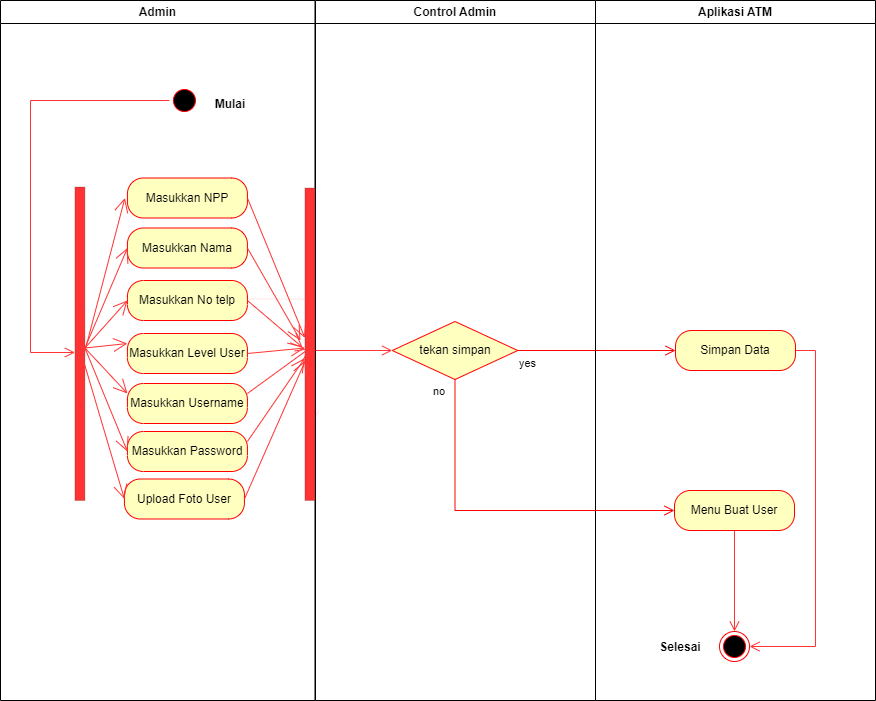

The diagram above was exported from draw.io. Its source (the exported page's mxGraphModel, read from the mxfile embedded in the PNG):
<mxGraphModel dx="868" dy="482" grid="1" gridSize="10" guides="1" tooltips="1" connect="1" arrows="1" fold="1" page="1" pageScale="1" pageWidth="1169" pageHeight="826" background="none" math="0" shadow="0">
  <root>
    <mxCell id="0" />
    <mxCell id="1" parent="0" />
    <mxCell id="2" value="Admin" style="swimlane;whiteSpace=wrap" parent="1" vertex="1">
      <mxGeometry x="130" y="50" width="314.5" height="700" as="geometry" />
    </mxCell>
    <mxCell id="GuU_FSldbTYWOfQ9J7GJ-8" style="edgeStyle=orthogonalEdgeStyle;rounded=0;orthogonalLoop=1;jettySize=auto;html=1;exitX=0;exitY=0.5;exitDx=0;exitDy=0;strokeColor=#FF3333;strokeWidth=1;endArrow=open;endFill=0;endSize=8;" parent="2" source="5" target="qtAZtuWF3nVkA5NfAJsH-32" edge="1">
      <mxGeometry relative="1" as="geometry">
        <Array as="points">
          <mxPoint x="30" y="100" />
          <mxPoint x="30" y="352" />
        </Array>
      </mxGeometry>
    </mxCell>
    <mxCell id="5" value="" style="ellipse;shape=startState;fillColor=#000000;strokeColor=#ff0000;" parent="2" vertex="1">
      <mxGeometry x="168.93" y="85" width="30" height="30" as="geometry" />
    </mxCell>
    <mxCell id="5dEem_isO73kTi24YE9W-43" value="Mulai" style="text;align=center;fontStyle=1;verticalAlign=middle;spacingLeft=3;spacingRight=3;strokeColor=none;rotatable=0;points=[[0,0.5],[1,0.5]];portConstraint=eastwest;" parent="2" vertex="1">
      <mxGeometry x="190" y="90" width="80" height="26" as="geometry" />
    </mxCell>
    <mxCell id="qtAZtuWF3nVkA5NfAJsH-6" value="Masukkan Nama" style="rounded=1;whiteSpace=wrap;html=1;arcSize=40;fontColor=#000000;fillColor=#ffffc0;strokeColor=#ff0000;" parent="2" vertex="1">
      <mxGeometry x="126.93" y="227.5" width="120" height="40" as="geometry" />
    </mxCell>
    <mxCell id="qtAZtuWF3nVkA5NfAJsH-16" value="Masukkan No telp" style="rounded=1;whiteSpace=wrap;html=1;arcSize=40;fontColor=#000000;fillColor=#ffffc0;strokeColor=#ff0000;" parent="2" vertex="1">
      <mxGeometry x="126.93" y="280" width="120" height="40" as="geometry" />
    </mxCell>
    <mxCell id="qtAZtuWF3nVkA5NfAJsH-26" value="Masukkan Level User" style="rounded=1;whiteSpace=wrap;html=1;arcSize=40;fontColor=#000000;fillColor=#ffffc0;strokeColor=#ff0000;" parent="2" vertex="1">
      <mxGeometry x="126.93" y="333" width="120" height="40" as="geometry" />
    </mxCell>
    <mxCell id="qtAZtuWF3nVkA5NfAJsH-27" value="Masukkan Username" style="rounded=1;whiteSpace=wrap;html=1;arcSize=40;fontColor=#000000;fillColor=#ffffc0;strokeColor=#ff0000;" parent="2" vertex="1">
      <mxGeometry x="126.93" y="383" width="120" height="40" as="geometry" />
    </mxCell>
    <mxCell id="qtAZtuWF3nVkA5NfAJsH-28" value="Masukkan Password" style="rounded=1;whiteSpace=wrap;html=1;arcSize=40;fontColor=#000000;fillColor=#ffffc0;strokeColor=#ff0000;" parent="2" vertex="1">
      <mxGeometry x="126.93" y="431" width="120" height="40" as="geometry" />
    </mxCell>
    <mxCell id="qtAZtuWF3nVkA5NfAJsH-29" value="Masukkan NPP" style="rounded=1;whiteSpace=wrap;html=1;arcSize=40;fontColor=#000000;fillColor=#ffffc0;strokeColor=#ff0000;" parent="2" vertex="1">
      <mxGeometry x="126.93" y="177.5" width="120" height="40" as="geometry" />
    </mxCell>
    <mxCell id="qtAZtuWF3nVkA5NfAJsH-30" style="edgeStyle=orthogonalEdgeStyle;rounded=0;orthogonalLoop=1;jettySize=auto;html=1;exitX=0.5;exitY=1;exitDx=0;exitDy=0;strokeColor=#FF3333;strokeWidth=1;endArrow=open;endFill=0;endSize=8;" parent="2" source="qtAZtuWF3nVkA5NfAJsH-29" target="qtAZtuWF3nVkA5NfAJsH-29" edge="1">
      <mxGeometry relative="1" as="geometry" />
    </mxCell>
    <mxCell id="qtAZtuWF3nVkA5NfAJsH-32" value="" style="html=1;points=[];perimeter=orthogonalPerimeter;fillColor=#FF3333;strokeWidth=0;" parent="2" vertex="1">
      <mxGeometry x="74.43" y="186.5" width="10" height="313.5" as="geometry" />
    </mxCell>
    <mxCell id="qtAZtuWF3nVkA5NfAJsH-35" value="" style="endArrow=open;endFill=1;endSize=12;html=1;rounded=0;strokeColor=#FF3333;strokeWidth=1;" parent="2" edge="1">
      <mxGeometry width="160" relative="1" as="geometry">
        <mxPoint x="84.43" y="350.5" as="sourcePoint" />
        <mxPoint x="124.43" y="197.5" as="targetPoint" />
      </mxGeometry>
    </mxCell>
    <mxCell id="GuU_FSldbTYWOfQ9J7GJ-18" value="Upload Foto User" style="rounded=1;whiteSpace=wrap;html=1;arcSize=40;fontColor=#000000;fillColor=#ffffc0;strokeColor=#ff0000;" parent="2" vertex="1">
      <mxGeometry x="123.93" y="478.5" width="120" height="40" as="geometry" />
    </mxCell>
    <mxCell id="GuU_FSldbTYWOfQ9J7GJ-21" value="" style="endArrow=open;endFill=1;endSize=12;html=1;rounded=0;strokeColor=#FF3333;strokeWidth=1;entryX=0;entryY=0.5;entryDx=0;entryDy=0;" parent="2" target="GuU_FSldbTYWOfQ9J7GJ-18" edge="1">
      <mxGeometry width="160" relative="1" as="geometry">
        <mxPoint x="80" y="350" as="sourcePoint" />
        <mxPoint x="120" y="549" as="targetPoint" />
      </mxGeometry>
    </mxCell>
    <mxCell id="3" value="Control Admin" style="swimlane;whiteSpace=wrap" parent="1" vertex="1">
      <mxGeometry x="445" y="50" width="280" height="700" as="geometry" />
    </mxCell>
    <mxCell id="5dEem_isO73kTi24YE9W-59" value="tekan simpan" style="rhombus;whiteSpace=wrap;html=1;fillColor=#ffffc0;strokeColor=#ff0000;strokeWidth=1;" parent="3" vertex="1">
      <mxGeometry x="76.75" y="321" width="125.5" height="58" as="geometry" />
    </mxCell>
    <mxCell id="GuU_FSldbTYWOfQ9J7GJ-15" style="edgeStyle=orthogonalEdgeStyle;rounded=0;orthogonalLoop=1;jettySize=auto;html=1;exitX=0;exitY=0.5;exitDx=0;exitDy=0;entryX=0;entryY=0.5;entryDx=0;entryDy=0;strokeColor=#FF3333;strokeWidth=1;endArrow=open;endFill=0;endSize=8;" parent="3" source="3" target="5dEem_isO73kTi24YE9W-59" edge="1">
      <mxGeometry relative="1" as="geometry" />
    </mxCell>
    <mxCell id="5dEem_isO73kTi24YE9W-61" value="yes" style="edgeStyle=orthogonalEdgeStyle;html=1;align=left;verticalAlign=top;endArrow=open;endSize=8;strokeColor=#ff0000;rounded=0;exitX=1;exitY=0.5;exitDx=0;exitDy=0;entryX=0;entryY=0.5;entryDx=0;entryDy=0;" parent="1" source="5dEem_isO73kTi24YE9W-59" target="qtAZtuWF3nVkA5NfAJsH-22" edge="1">
      <mxGeometry x="-1" relative="1" as="geometry">
        <mxPoint x="780" y="639" as="targetPoint" />
      </mxGeometry>
    </mxCell>
    <mxCell id="qtAZtuWF3nVkA5NfAJsH-15" value="" style="edgeStyle=orthogonalEdgeStyle;html=1;verticalAlign=bottom;endArrow=open;endSize=8;strokeColor=#ff0000;rounded=0;strokeWidth=0;" parent="1" edge="1">
      <mxGeometry relative="1" as="geometry">
        <mxPoint x="444.43" y="467.5" as="targetPoint" />
        <mxPoint x="376.93000000000006" y="348.5" as="sourcePoint" />
      </mxGeometry>
    </mxCell>
    <mxCell id="qtAZtuWF3nVkA5NfAJsH-18" value="Aplikasi ATM" style="swimlane;whiteSpace=wrap" parent="1" vertex="1">
      <mxGeometry x="725" y="50" width="280" height="700" as="geometry" />
    </mxCell>
    <mxCell id="qtAZtuWF3nVkA5NfAJsH-23" value="" style="ellipse;html=1;shape=endState;fillColor=#000000;strokeColor=#ff0000;strokeWidth=1;" parent="qtAZtuWF3nVkA5NfAJsH-18" vertex="1">
      <mxGeometry x="124" y="631" width="30" height="30" as="geometry" />
    </mxCell>
    <mxCell id="qtAZtuWF3nVkA5NfAJsH-25" value="Selesai" style="text;align=center;fontStyle=1;verticalAlign=middle;spacingLeft=3;spacingRight=3;strokeColor=none;rotatable=0;points=[[0,0.5],[1,0.5]];portConstraint=eastwest;" parent="qtAZtuWF3nVkA5NfAJsH-18" vertex="1">
      <mxGeometry x="45" y="633" width="80" height="26" as="geometry" />
    </mxCell>
    <mxCell id="GuU_FSldbTYWOfQ9J7GJ-16" style="edgeStyle=orthogonalEdgeStyle;rounded=0;orthogonalLoop=1;jettySize=auto;html=1;exitX=1;exitY=0.5;exitDx=0;exitDy=0;entryX=1;entryY=0.5;entryDx=0;entryDy=0;strokeColor=#FF3333;strokeWidth=1;endArrow=open;endFill=0;endSize=8;" parent="qtAZtuWF3nVkA5NfAJsH-18" source="qtAZtuWF3nVkA5NfAJsH-22" target="qtAZtuWF3nVkA5NfAJsH-23" edge="1">
      <mxGeometry relative="1" as="geometry" />
    </mxCell>
    <mxCell id="qtAZtuWF3nVkA5NfAJsH-22" value="Simpan Data" style="rounded=1;whiteSpace=wrap;html=1;arcSize=40;fontColor=#000000;fillColor=#ffffc0;strokeColor=#ff0000;strokeWidth=1;" parent="qtAZtuWF3nVkA5NfAJsH-18" vertex="1">
      <mxGeometry x="80" y="330" width="120" height="40" as="geometry" />
    </mxCell>
    <mxCell id="GuU_FSldbTYWOfQ9J7GJ-17" style="edgeStyle=orthogonalEdgeStyle;rounded=0;orthogonalLoop=1;jettySize=auto;html=1;exitX=0.5;exitY=1;exitDx=0;exitDy=0;entryX=0.5;entryY=0;entryDx=0;entryDy=0;strokeColor=#FF3333;strokeWidth=1;endArrow=open;endFill=0;endSize=8;" parent="qtAZtuWF3nVkA5NfAJsH-18" source="GuU_FSldbTYWOfQ9J7GJ-14" target="qtAZtuWF3nVkA5NfAJsH-23" edge="1">
      <mxGeometry relative="1" as="geometry" />
    </mxCell>
    <mxCell id="GuU_FSldbTYWOfQ9J7GJ-14" value="Menu Buat User" style="rounded=1;whiteSpace=wrap;html=1;arcSize=40;fontColor=#000000;fillColor=#ffffc0;strokeColor=#ff0000;strokeWidth=1;" parent="qtAZtuWF3nVkA5NfAJsH-18" vertex="1">
      <mxGeometry x="79" y="490" width="120" height="40" as="geometry" />
    </mxCell>
    <mxCell id="qtAZtuWF3nVkA5NfAJsH-31" value="" style="html=1;points=[];perimeter=orthogonalPerimeter;fillColor=#FF3333;strokeWidth=0;" parent="1" vertex="1">
      <mxGeometry x="434.43" y="237.5" width="10" height="312.5" as="geometry" />
    </mxCell>
    <mxCell id="qtAZtuWF3nVkA5NfAJsH-36" value="" style="endArrow=open;endFill=1;endSize=12;html=1;rounded=0;strokeColor=#FF3333;strokeWidth=1;entryX=0;entryY=0.5;entryDx=0;entryDy=0;" parent="1" target="qtAZtuWF3nVkA5NfAJsH-6" edge="1">
      <mxGeometry width="160" relative="1" as="geometry">
        <mxPoint x="214.43" y="397.5" as="sourcePoint" />
        <mxPoint x="264.43" y="257.5" as="targetPoint" />
      </mxGeometry>
    </mxCell>
    <mxCell id="qtAZtuWF3nVkA5NfAJsH-39" value="" style="endArrow=open;endFill=1;endSize=12;html=1;rounded=0;strokeColor=#FF3333;strokeWidth=1;entryX=0;entryY=0.5;entryDx=0;entryDy=0;" parent="1" target="qtAZtuWF3nVkA5NfAJsH-16" edge="1">
      <mxGeometry width="160" relative="1" as="geometry">
        <mxPoint x="214.43" y="397.5" as="sourcePoint" />
        <mxPoint x="266.93" y="358.5" as="targetPoint" />
      </mxGeometry>
    </mxCell>
    <mxCell id="qtAZtuWF3nVkA5NfAJsH-40" value="" style="endArrow=open;endFill=1;endSize=12;html=1;rounded=0;strokeColor=#FF3333;strokeWidth=1;entryX=0;entryY=0.25;entryDx=0;entryDy=0;" parent="1" target="qtAZtuWF3nVkA5NfAJsH-26" edge="1">
      <mxGeometry width="160" relative="1" as="geometry">
        <mxPoint x="214.43" y="397.5" as="sourcePoint" />
        <mxPoint x="266.93" y="411.5" as="targetPoint" />
      </mxGeometry>
    </mxCell>
    <mxCell id="qtAZtuWF3nVkA5NfAJsH-41" value="" style="endArrow=open;endFill=1;endSize=12;html=1;rounded=0;strokeColor=#FF3333;strokeWidth=1;entryX=0;entryY=0.25;entryDx=0;entryDy=0;" parent="1" target="qtAZtuWF3nVkA5NfAJsH-27" edge="1">
      <mxGeometry width="160" relative="1" as="geometry">
        <mxPoint x="214.43" y="397.5" as="sourcePoint" />
        <mxPoint x="266.93" y="454.5" as="targetPoint" />
      </mxGeometry>
    </mxCell>
    <mxCell id="qtAZtuWF3nVkA5NfAJsH-42" value="" style="endArrow=open;endFill=1;endSize=12;html=1;rounded=0;strokeColor=#FF3333;strokeWidth=1;entryX=0;entryY=0.5;entryDx=0;entryDy=0;" parent="1" edge="1" target="qtAZtuWF3nVkA5NfAJsH-28">
      <mxGeometry width="160" relative="1" as="geometry">
        <mxPoint x="214.43" y="397.5" as="sourcePoint" />
        <mxPoint x="254.43" y="547.5" as="targetPoint" />
      </mxGeometry>
    </mxCell>
    <mxCell id="qtAZtuWF3nVkA5NfAJsH-43" value="" style="endArrow=open;endFill=1;endSize=12;html=1;rounded=0;strokeColor=#FF3333;strokeWidth=1;exitX=1;exitY=0.5;exitDx=0;exitDy=0;" parent="1" source="qtAZtuWF3nVkA5NfAJsH-29" edge="1">
      <mxGeometry width="160" relative="1" as="geometry">
        <mxPoint x="384.43" y="407.5" as="sourcePoint" />
        <mxPoint x="434.43" y="387.5" as="targetPoint" />
      </mxGeometry>
    </mxCell>
    <mxCell id="qtAZtuWF3nVkA5NfAJsH-44" value="" style="endArrow=open;endFill=1;endSize=12;html=1;rounded=0;strokeColor=#FF3333;strokeWidth=1;exitX=1;exitY=0.5;exitDx=0;exitDy=0;" parent="1" source="qtAZtuWF3nVkA5NfAJsH-6" edge="1">
      <mxGeometry width="160" relative="1" as="geometry">
        <mxPoint x="386.93" y="257.5" as="sourcePoint" />
        <mxPoint x="430" y="390" as="targetPoint" />
      </mxGeometry>
    </mxCell>
    <mxCell id="qtAZtuWF3nVkA5NfAJsH-46" value="" style="endArrow=open;endFill=1;endSize=12;html=1;rounded=0;strokeColor=#FF3333;strokeWidth=1;exitX=1;exitY=0.5;exitDx=0;exitDy=0;" parent="1" source="qtAZtuWF3nVkA5NfAJsH-26" edge="1">
      <mxGeometry width="160" relative="1" as="geometry">
        <mxPoint x="406.93" y="277.5" as="sourcePoint" />
        <mxPoint x="434.43" y="397.5" as="targetPoint" />
      </mxGeometry>
    </mxCell>
    <mxCell id="qtAZtuWF3nVkA5NfAJsH-47" value="" style="endArrow=open;endFill=1;endSize=12;html=1;rounded=0;strokeColor=#FF3333;strokeWidth=1;exitX=1;exitY=0.25;exitDx=0;exitDy=0;" parent="1" source="qtAZtuWF3nVkA5NfAJsH-27" edge="1">
      <mxGeometry width="160" relative="1" as="geometry">
        <mxPoint x="416.93" y="287.5" as="sourcePoint" />
        <mxPoint x="439.43" y="397.5" as="targetPoint" />
      </mxGeometry>
    </mxCell>
    <mxCell id="qtAZtuWF3nVkA5NfAJsH-48" value="" style="endArrow=open;endFill=1;endSize=12;html=1;rounded=0;strokeColor=#FF3333;strokeWidth=1;exitX=1;exitY=0.25;exitDx=0;exitDy=0;" parent="1" source="qtAZtuWF3nVkA5NfAJsH-28" edge="1">
      <mxGeometry width="160" relative="1" as="geometry">
        <mxPoint x="426.93" y="297.5" as="sourcePoint" />
        <mxPoint x="434.43" y="407.5" as="targetPoint" />
      </mxGeometry>
    </mxCell>
    <mxCell id="GuU_FSldbTYWOfQ9J7GJ-11" value="no" style="edgeStyle=orthogonalEdgeStyle;html=1;align=left;verticalAlign=bottom;endArrow=open;endSize=8;strokeColor=#ff0000;rounded=0;strokeWidth=1;exitX=0.5;exitY=1;exitDx=0;exitDy=0;entryX=0;entryY=0.5;entryDx=0;entryDy=0;" parent="1" source="5dEem_isO73kTi24YE9W-59" target="GuU_FSldbTYWOfQ9J7GJ-14" edge="1">
      <mxGeometry x="-0.8802" y="-24" relative="1" as="geometry">
        <mxPoint x="675" y="500" as="targetPoint" />
        <mxPoint x="605" y="505" as="sourcePoint" />
        <mxPoint as="offset" />
      </mxGeometry>
    </mxCell>
    <mxCell id="GuU_FSldbTYWOfQ9J7GJ-22" value="" style="endArrow=open;endFill=1;endSize=12;html=1;rounded=0;strokeColor=#FF3333;strokeWidth=1;exitX=1;exitY=0.5;exitDx=0;exitDy=0;entryX=0.057;entryY=0.552;entryDx=0;entryDy=0;entryPerimeter=0;" parent="1" source="GuU_FSldbTYWOfQ9J7GJ-18" edge="1" target="qtAZtuWF3nVkA5NfAJsH-31">
      <mxGeometry width="160" relative="1" as="geometry">
        <mxPoint x="220" y="410" as="sourcePoint" />
        <mxPoint x="430" y="410" as="targetPoint" />
      </mxGeometry>
    </mxCell>
    <mxCell id="qtAZtuWF3nVkA5NfAJsH-34" value="" style="endArrow=open;endFill=1;endSize=12;html=1;rounded=0;strokeColor=#FF3333;strokeWidth=1;entryX=-0.243;entryY=0.51;entryDx=0;entryDy=0;entryPerimeter=0;exitX=1;exitY=0.5;exitDx=0;exitDy=0;" parent="1" target="qtAZtuWF3nVkA5NfAJsH-31" edge="1" source="qtAZtuWF3nVkA5NfAJsH-16">
      <mxGeometry width="160" relative="1" as="geometry">
        <mxPoint x="374.43" y="397.5" as="sourcePoint" />
        <mxPoint x="534.4300000000001" y="397.5" as="targetPoint" />
      </mxGeometry>
    </mxCell>
  </root>
</mxGraphModel>